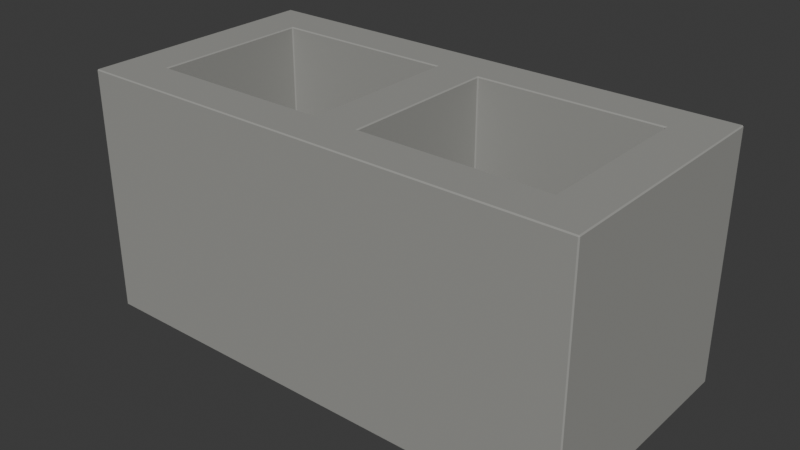 # Source: NEW551_LOD2.blend  (saved by Blender 4.3.34; exported with 4.5.12 LTS)
import bpy
from mathutils import Matrix  # noqa: F401  (used for matrix-valued properties, if any)

bpy.ops.wm.read_factory_settings(use_empty=True)
scene = bpy.context.scene
scene.name = 'Scene'

# ---- collections
col_collection = bpy.data.collections.new('Collection'); scene.collection.children.link(col_collection)

# ---- materials (node trees are filled in below, after node groups)
mat_stylized_scalar_concrete_gray_002 = bpy.data.materials.new('Stylized_scalar_concrete_gray.002')
mat_stylized_scalar_concrete_gray_002.diffuse_color = (0.32, 0.32, 0.3, 1.0)

# ---- material node trees
mat_stylized_scalar_concrete_gray_002.use_nodes = True; mat_stylized_scalar_concrete_gray_002.node_tree.nodes.clear()
_N = mat_stylized_scalar_concrete_gray_002.node_tree.nodes; _L = mat_stylized_scalar_concrete_gray_002.node_tree.links
n0 = _N.new('ShaderNodeBsdfPrincipled'); n0.name = 'Principled BSDF'; n0.location = (10, 300)
n0.inputs[0].default_value = (0.32, 0.32, 0.3, 1.0)
n0.inputs[2].default_value = 0.9
n1 = _N.new('ShaderNodeOutputMaterial'); n1.name = 'Material Output'; n1.location = (300, 300)
_L.new(n0.outputs[0], n1.inputs[0])
n1.is_active_output = True

# ---- world
world_world = bpy.data.worlds.new('World'); scene.world = world_world
world_world.use_nodes = True; world_world.node_tree.nodes.clear()
_N = world_world.node_tree.nodes; _L = world_world.node_tree.links
n0 = _N.new('ShaderNodeOutputWorld'); n0.name = 'World Output'; n0.location = (300, 300)
n1 = _N.new('ShaderNodeBackground'); n1.name = 'Background'; n1.location = (10, 300)
n1.inputs[0].default_value = (0.05088, 0.05088, 0.05088, 1.0)
_L.new(n1.outputs[0], n0.inputs[0])
n0.is_active_output = True
world_world.color = (0.05088, 0.05088, 0.05088)
world_world.sun_shadow_jitter_overblur = 0.0

# ---- meshes
me_new551_lod2_mesh = bpy.data.meshes.new('NEW551_LOD2_mesh')
me_new551_lod2_mesh.from_pydata([(-0.1984, -0.09604, 0.0008), (-0.1976, -0.09604, 0.0), (-0.1976, -0.09684, 0.0008), (-0.1624, -0.09604, 0.0), (-0.1624, -0.09684, 0.0008), (-0.1624, -0.06204, 0.0008), (-0.1616, -0.06284, 0.0008), (-0.1632, -0.06364, 0.0), (-0.1984, -0.06284, 0.0008), (-0.1976, -0.06284, 0.0), (-0.1984, -0.09604, 0.1929), (-0.1976, -0.09684, 0.1929), (-0.1976, -0.09604, 0.1937), (-0.1624, -0.09684, 0.1929), (-0.1624, -0.09604, 0.1937), (-0.1624, -0.06204, 0.1929), (-0.1632, -0.06364, 0.1937), (-0.1616, -0.06284, 0.1929), (-0.1976, -0.06284, 0.1937), (-0.1984, -0.06284, 0.1929), (-0.1624, 0.06204, 0.0008), (-0.1632, 0.06364, 0.0), (-0.1616, 0.06284, 0.0008), (-0.1984, 0.06284, 0.0008), (-0.1976, 0.06284, 0.0), (-0.1624, 0.06204, 0.1929), (-0.1616, 0.06284, 0.1929), (-0.1632, 0.06364, 0.1937), (-0.1976, 0.06284, 0.1937), (-0.1984, 0.06284, 0.1929), (-0.1624, 0.09684, 0.0008), (-0.1624, 0.09604, 0.0), (-0.1984, 0.09604, 0.0008), (-0.1976, 0.09684, 0.0008), (-0.1976, 0.09604, 0.0), (-0.1624, 0.09604, 0.1937), (-0.1624, 0.09684, 0.1929), (-0.1984, 0.09604, 0.1929), (-0.1976, 0.09604, 0.1937), (-0.1976, 0.09684, 0.1929), (-0.018, -0.09604, 0.0), (-0.018, -0.09684, 0.0008), (-0.0188, -0.06284, 0.0008), (-0.018, -0.06204, 0.0008), (-0.0172, -0.06364, 0.0), (-0.018, -0.09684, 0.1929), (-0.018, -0.09604, 0.1937), (-0.0188, -0.06284, 0.1929), (-0.0172, -0.06364, 0.1937), (-0.018, -0.06204, 0.1929), (-0.0188, 0.06284, 0.0008), (-0.0172, 0.06364, 0.0), (-0.018, 0.06204, 0.0008), (-0.018, 0.09684, 0.0008), (-0.018, 0.09604, 0.0), (-0.0188, 0.06284, 0.1929), (-0.018, 0.06204, 0.1929), (-0.0172, 0.06364, 0.1937), (-0.018, 0.09604, 0.1937), (-0.018, 0.09684, 0.1929), (0.018, -0.09604, 0.0), (0.018, -0.09684, 0.0008), (0.018, -0.06204, 0.0008), (0.0188, -0.06284, 0.0008), (0.0172, -0.06364, 0.0), (0.018, -0.09684, 0.1929), (0.018, -0.09604, 0.1937), (0.018, -0.06204, 0.1929), (0.0172, -0.06364, 0.1937), (0.0188, -0.06284, 0.1929), (0.018, 0.06204, 0.0008), (0.0172, 0.06364, 0.0), (0.0188, 0.06284, 0.0008), (0.018, 0.06204, 0.1929), (0.0188, 0.06284, 0.1929), (0.0172, 0.06364, 0.1937), (0.018, 0.09684, 0.0008), (0.018, 0.09604, 0.0), (0.018, 0.09604, 0.1937), (0.018, 0.09684, 0.1929), (0.1624, -0.09604, 0.0), (0.1624, -0.09684, 0.0008), (0.1616, -0.06284, 0.0008), (0.1624, -0.06204, 0.0008), (0.1632, -0.06364, 0.0), (0.1624, -0.09684, 0.1929), (0.1624, -0.09604, 0.1937), (0.1616, -0.06284, 0.1929), (0.1632, -0.06364, 0.1937), (0.1624, -0.06204, 0.1929), (0.1616, 0.06284, 0.0008), (0.1632, 0.06364, 0.0), (0.1624, 0.06204, 0.0008), (0.1624, 0.09684, 0.0008), (0.1624, 0.09604, 0.0), (0.1616, 0.06284, 0.1929), (0.1624, 0.06204, 0.1929), (0.1632, 0.06364, 0.1937), (0.1624, 0.09604, 0.1937), (0.1624, 0.09684, 0.1929), (0.1976, -0.09684, 0.0008), (0.1976, -0.09604, 0.0), (0.1984, -0.09604, 0.0008), (0.1976, -0.06284, 0.0), (0.1984, -0.06284, 0.0008), (0.1976, -0.09684, 0.1929), (0.1984, -0.09604, 0.1929), (0.1976, -0.09604, 0.1937), (0.1984, -0.06284, 0.1929), (0.1976, -0.06284, 0.1937), (0.1976, 0.06284, 0.0), (0.1984, 0.06284, 0.0008), (0.1984, 0.06284, 0.1929), (0.1976, 0.06284, 0.1937), (0.1984, 0.09604, 0.0008), (0.1976, 0.09604, 0.0), (0.1976, 0.09684, 0.0008), (0.1984, 0.09604, 0.1929), (0.1976, 0.09684, 0.1929), (0.1976, 0.09604, 0.1937)], [], [(4, 11, 2), (46, 16, 14), (1, 7, 3), (7, 40, 3), (20, 15, 5), (34, 21, 24), (12, 16, 18), (17, 42, 6), (31, 51, 21), (57, 35, 27), (27, 38, 28), (36, 53, 30), (41, 13, 4), (18, 27, 28), (24, 7, 9), (19, 23, 8), (50, 26, 22), (39, 30, 33), (29, 32, 23), (40, 64, 60), (61, 45, 41), (68, 57, 48), (49, 52, 43), (66, 48, 46), (54, 71, 51), (51, 64, 44), (69, 82, 63), (59, 76, 53), (64, 80, 60), (75, 58, 57), (81, 65, 61), (90, 74, 72), (70, 67, 62), (86, 68, 66), (97, 78, 75), (79, 93, 76), (77, 91, 71), (84, 101, 80), (100, 85, 81), (109, 97, 88), (111, 108, 104), (89, 92, 83), (107, 88, 86), (91, 115, 110), (91, 103, 84), (114, 112, 111), (99, 116, 93), (104, 106, 102), (4, 13, 11), (97, 119, 98), (0, 1, 2), (5, 6, 7), (10, 11, 12), (15, 16, 17), (20, 21, 22), (25, 26, 27), (32, 33, 34), (37, 38, 39), (42, 43, 44), (47, 48, 49), (50, 51, 52), (55, 56, 57), (62, 63, 64), (67, 68, 69), (70, 71, 72), (73, 74, 75), (82, 83, 84), (87, 88, 89), (90, 91, 92), (95, 96, 97), (100, 101, 102), (105, 106, 107), (114, 115, 116), (117, 118, 119), (8, 1, 0), (3, 2, 1), (18, 10, 12), (13, 12, 11), (11, 0, 2), (23, 9, 8), (21, 5, 7), (28, 19, 18), (25, 16, 15), (15, 6, 5), (26, 20, 22), (32, 24, 23), (34, 30, 31), (38, 29, 28), (39, 35, 36), (37, 33, 32), (40, 4, 3), (42, 7, 6), (45, 14, 13), (48, 17, 16), (47, 43, 42), (51, 22, 21), (53, 31, 30), (55, 27, 26), (58, 36, 35), (56, 50, 52), (60, 41, 40), (65, 46, 45), (52, 44, 43), (71, 62, 64), (57, 49, 48), (73, 68, 67), (67, 63, 62), (74, 70, 72), (76, 54, 53), (78, 59, 58), (80, 61, 60), (82, 64, 63), (85, 66, 65), (88, 69, 68), (87, 83, 82), (91, 72, 71), (93, 77, 76), (95, 75, 74), (98, 79, 78), (96, 90, 92), (101, 81, 80), (103, 102, 101), (105, 86, 85), (108, 107, 106), (106, 100, 102), (92, 84, 83), (110, 104, 103), (88, 96, 89), (112, 109, 108), (115, 111, 110), (116, 94, 93), (117, 113, 112), (119, 99, 98), (118, 114, 116), (10, 8, 0), (46, 48, 16), (1, 9, 7), (7, 44, 40), (20, 25, 15), (34, 31, 21), (12, 14, 16), (17, 47, 42), (31, 54, 51), (57, 58, 35), (27, 35, 38), (36, 59, 53), (41, 45, 13), (18, 16, 27), (24, 21, 7), (19, 29, 23), (50, 55, 26), (39, 36, 30), (29, 37, 32), (40, 44, 64), (61, 65, 45), (68, 75, 57), (49, 56, 52), (66, 68, 48), (54, 77, 71), (51, 71, 64), (69, 87, 82), (59, 79, 76), (64, 84, 80), (75, 78, 58), (81, 85, 65), (90, 95, 74), (70, 73, 67), (86, 88, 68), (97, 98, 78), (79, 99, 93), (77, 94, 91), (84, 103, 101), (100, 105, 85), (109, 113, 97), (111, 112, 108), (89, 96, 92), (107, 109, 88), (91, 94, 115), (91, 110, 103), (114, 117, 112), (99, 118, 116), (104, 108, 106), (97, 113, 119), (8, 9, 1), (3, 4, 2), (18, 19, 10), (13, 14, 12), (11, 10, 0), (23, 24, 9), (21, 20, 5), (28, 29, 19), (25, 27, 16), (15, 17, 6), (26, 25, 20), (32, 34, 24), (34, 33, 30), (38, 37, 29), (39, 38, 35), (37, 39, 33), (40, 41, 4), (42, 44, 7), (45, 46, 14), (48, 47, 17), (47, 49, 43), (51, 50, 22), (53, 54, 31), (55, 57, 27), (58, 59, 36), (56, 55, 50), (60, 61, 41), (65, 66, 46), (52, 51, 44), (71, 70, 62), (57, 56, 49), (73, 75, 68), (67, 69, 63), (74, 73, 70), (76, 77, 54), (78, 79, 59), (80, 81, 61), (82, 84, 64), (85, 86, 66), (88, 87, 69), (87, 89, 83), (91, 90, 72), (93, 94, 77), (95, 97, 75), (98, 99, 79), (96, 95, 90), (101, 100, 81), (103, 104, 102), (105, 107, 86), (108, 109, 107), (106, 105, 100), (92, 91, 84), (110, 111, 104), (88, 97, 96), (112, 113, 109), (115, 114, 111), (116, 115, 94), (117, 119, 113), (119, 118, 99), (118, 117, 114), (10, 19, 8)])
_uv = me_new551_lod2_mesh.uv_layers.new(name='IsolatedTriangleAtlas')
_uv.uv.foreach_set('vector', [0.005, 0.005, 0.0575, 0.005, 0.005, 0.0575, 0.0675, 0.005, 0.12, 0.005, 0.0675, 0.0575, 0.13, 0.005, 0.1825, 0.005, 0.13, 0.0575, 0.1925, 0.005, 0.245, 0.005, 0.1925, 0.0575, 0.255, 0.005, 0.3075, 0.005, 0.255, 0.0575, 0.3175, 0.005, 0.37, 0.005, 0.3175, 0.0575, 0.38, 0.005, 0.4325, 0.005, 0.38, 0.0575, 0.4425, 0.005, 0.495, 0.005, 0.4425, 0.0575, 0.505, 0.005, 0.5575, 0.005, 0.505, 0.0575, 0.5675, 0.005, 0.62, 0.005, 0.5675, 0.0575, 0.63, 0.005, 0.6825, 0.005, 0.63, 0.0575, 0.6925, 0.005, 0.745, 0.005, 0.6925, 0.0575, 0.755, 0.005, 0.8075, 0.005, 0.755, 0.0575, 0.8175, 0.005, 0.87, 0.005, 0.8175, 0.0575, 0.88, 0.005, 0.9325, 0.005, 0.88, 0.0575, 0.9425, 0.005, 0.995, 0.005, 0.9425, 0.0575, 0.005, 0.0675, 0.0575, 0.0675, 0.005, 0.12, 0.0675, 0.0675, 0.12, 0.0675, 0.0675, 0.12, 0.13, 0.0675, 0.1825, 0.0675, 0.13, 0.12, 0.1925, 0.0675, 0.245, 0.0675, 0.1925, 0.12, 0.255, 0.0675, 0.3075, 0.0675, 0.255, 0.12, 0.3175, 0.0675, 0.37, 0.0675, 0.3175, 0.12, 0.38, 0.0675, 0.4325, 0.0675, 0.38, 0.12, 0.4425, 0.0675, 0.495, 0.0675, 0.4425, 0.12, 0.505, 0.0675, 0.5575, 0.0675, 0.505, 0.12, 0.5675, 0.0675, 0.62, 0.0675, 0.5675, 0.12, 0.63, 0.0675, 0.6825, 0.0675, 0.63, 0.12, 0.6925, 0.0675, 0.745, 0.0675, 0.6925, 0.12, 0.755, 0.0675, 0.8075, 0.0675, 0.755, 0.12, 0.8175, 0.0675, 0.87, 0.0675, 0.8175, 0.12, 0.88, 0.0675, 0.9325, 0.0675, 0.88, 0.12, 0.9425, 0.0675, 0.995, 0.0675, 0.9425, 0.12, 0.005, 0.13, 0.0575, 0.13, 0.005, 0.1825, 0.0675, 0.13, 0.12, 0.13, 0.0675, 0.1825, 0.13, 0.13, 0.1825, 0.13, 0.13, 0.1825, 0.1925, 0.13, 0.245, 0.13, 0.1925, 0.1825, 0.255, 0.13, 0.3075, 0.13, 0.255, 0.1825, 0.3175, 0.13, 0.37, 0.13, 0.3175, 0.1825, 0.38, 0.13, 0.4325, 0.13, 0.38, 0.1825, 0.4425, 0.13, 0.495, 0.13, 0.4425, 0.1825, 0.505, 0.13, 0.5575, 0.13, 0.505, 0.1825, 0.5675, 0.13, 0.62, 0.13, 0.5675, 0.1825, 0.63, 0.13, 0.6825, 0.13, 0.63, 0.1825, 0.6925, 0.13, 0.745, 0.13, 0.6925, 0.1825, 0.755, 0.13, 0.8075, 0.13, 0.755, 0.1825, 0.8175, 0.13, 0.87, 0.13, 0.8175, 0.1825, 0.88, 0.13, 0.9325, 0.13, 0.88, 0.1825, 0.9425, 0.13, 0.995, 0.13, 0.9425, 0.1825, 0.005, 0.1925, 0.0575, 0.1925, 0.005, 0.245, 0.0675, 0.1925, 0.12, 0.1925, 0.0675, 0.245, 0.13, 0.1925, 0.1825, 0.1925, 0.13, 0.245, 0.1925, 0.1925, 0.245, 0.1925, 0.1925, 0.245, 0.255, 0.1925, 0.3075, 0.1925, 0.255, 0.245, 0.3175, 0.1925, 0.37, 0.1925, 0.3175, 0.245, 0.38, 0.1925, 0.4325, 0.1925, 0.38, 0.245, 0.4425, 0.1925, 0.495, 0.1925, 0.4425, 0.245, 0.505, 0.1925, 0.5575, 0.1925, 0.505, 0.245, 0.5675, 0.1925, 0.62, 0.1925, 0.5675, 0.245, 0.63, 0.1925, 0.6825, 0.1925, 0.63, 0.245, 0.6925, 0.1925, 0.745, 0.1925, 0.6925, 0.245, 0.755, 0.1925, 0.8075, 0.1925, 0.755, 0.245, 0.8175, 0.1925, 0.87, 0.1925, 0.8175, 0.245, 0.88, 0.1925, 0.9325, 0.1925, 0.88, 0.245, 0.9425, 0.1925, 0.995, 0.1925, 0.9425, 0.245, 0.005, 0.255, 0.0575, 0.255, 0.005, 0.3075, 0.0675, 0.255, 0.12, 0.255, 0.0675, 0.3075, 0.13, 0.255, 0.1825, 0.255, 0.13, 0.3075, 0.1925, 0.255, 0.245, 0.255, 0.1925, 0.3075, 0.255, 0.255, 0.3075, 0.255, 0.255, 0.3075, 0.3175, 0.255, 0.37, 0.255, 0.3175, 0.3075, 0.38, 0.255, 0.4325, 0.255, 0.38, 0.3075, 0.4425, 0.255, 0.495, 0.255, 0.4425, 0.3075, 0.505, 0.255, 0.5575, 0.255, 0.505, 0.3075, 0.5675, 0.255, 0.62, 0.255, 0.5675, 0.3075, 0.63, 0.255, 0.6825, 0.255, 0.63, 0.3075, 0.6925, 0.255, 0.745, 0.255, 0.6925, 0.3075, 0.755, 0.255, 0.8075, 0.255, 0.755, 0.3075, 0.8175, 0.255, 0.87, 0.255, 0.8175, 0.3075, 0.88, 0.255, 0.9325, 0.255, 0.88, 0.3075, 0.9425, 0.255, 0.995, 0.255, 0.9425, 0.3075, 0.005, 0.3175, 0.0575, 0.3175, 0.005, 0.37, 0.0675, 0.3175, 0.12, 0.3175, 0.0675, 0.37, 0.13, 0.3175, 0.1825, 0.3175, 0.13, 0.37, 0.1925, 0.3175, 0.245, 0.3175, 0.1925, 0.37, 0.255, 0.3175, 0.3075, 0.3175, 0.255, 0.37, 0.3175, 0.3175, 0.37, 0.3175, 0.3175, 0.37, 0.38, 0.3175, 0.4325, 0.3175, 0.38, 0.37, 0.4425, 0.3175, 0.495, 0.3175, 0.4425, 0.37, 0.505, 0.3175, 0.5575, 0.3175, 0.505, 0.37, 0.5675, 0.3175, 0.62, 0.3175, 0.5675, 0.37, 0.63, 0.3175, 0.6825, 0.3175, 0.63, 0.37, 0.6925, 0.3175, 0.745, 0.3175, 0.6925, 0.37, 0.755, 0.3175, 0.8075, 0.3175, 0.755, 0.37, 0.8175, 0.3175, 0.87, 0.3175, 0.8175, 0.37, 0.88, 0.3175, 0.9325, 0.3175, 0.88, 0.37, 0.9425, 0.3175, 0.995, 0.3175, 0.9425, 0.37, 0.005, 0.38, 0.0575, 0.38, 0.005, 0.4325, 0.0675, 0.38, 0.12, 0.38, 0.0675, 0.4325, 0.13, 0.38, 0.1825, 0.38, 0.13, 0.4325, 0.1925, 0.38, 0.245, 0.38, 0.1925, 0.4325, 0.255, 0.38, 0.3075, 0.38, 0.255, 0.4325, 0.3175, 0.38, 0.37, 0.38, 0.3175, 0.4325, 0.38, 0.38, 0.4325, 0.38, 0.38, 0.4325, 0.4425, 0.38, 0.495, 0.38, 0.4425, 0.4325, 0.505, 0.38, 0.5575, 0.38, 0.505, 0.4325, 0.5675, 0.38, 0.62, 0.38, 0.5675, 0.4325, 0.63, 0.38, 0.6825, 0.38, 0.63, 0.4325, 0.6925, 0.38, 0.745, 0.38, 0.6925, 0.4325, 0.755, 0.38, 0.8075, 0.38, 0.755, 0.4325, 0.8175, 0.38, 0.87, 0.38, 0.8175, 0.4325, 0.88, 0.38, 0.9325, 0.38, 0.88, 0.4325, 0.9425, 0.38, 0.995, 0.38, 0.9425, 0.4325, 0.005, 0.4425, 0.0575, 0.4425, 0.005, 0.495, 0.0675, 0.4425, 0.12, 0.4425, 0.0675, 0.495, 0.13, 0.4425, 0.1825, 0.4425, 0.13, 0.495, 0.1925, 0.4425, 0.245, 0.4425, 0.1925, 0.495, 0.255, 0.4425, 0.3075, 0.4425, 0.255, 0.495, 0.3175, 0.4425, 0.37, 0.4425, 0.3175, 0.495, 0.38, 0.4425, 0.4325, 0.4425, 0.38, 0.495, 0.4425, 0.4425, 0.495, 0.4425, 0.4425, 0.495, 0.505, 0.4425, 0.5575, 0.4425, 0.505, 0.495, 0.5675, 0.4425, 0.62, 0.4425, 0.5675, 0.495, 0.63, 0.4425, 0.6825, 0.4425, 0.63, 0.495, 0.6925, 0.4425, 0.745, 0.4425, 0.6925, 0.495, 0.755, 0.4425, 0.8075, 0.4425, 0.755, 0.495, 0.8175, 0.4425, 0.87, 0.4425, 0.8175, 0.495, 0.88, 0.4425, 0.9325, 0.4425, 0.88, 0.495, 0.9425, 0.4425, 0.995, 0.4425, 0.9425, 0.495, 0.005, 0.505, 0.0575, 0.505, 0.005, 0.5575, 0.0675, 0.505, 0.12, 0.505, 0.0675, 0.5575, 0.13, 0.505, 0.1825, 0.505, 0.13, 0.5575, 0.1925, 0.505, 0.245, 0.505, 0.1925, 0.5575, 0.255, 0.505, 0.3075, 0.505, 0.255, 0.5575, 0.3175, 0.505, 0.37, 0.505, 0.3175, 0.5575, 0.38, 0.505, 0.4325, 0.505, 0.38, 0.5575, 0.4425, 0.505, 0.495, 0.505, 0.4425, 0.5575, 0.505, 0.505, 0.5575, 0.505, 0.505, 0.5575, 0.5675, 0.505, 0.62, 0.505, 0.5675, 0.5575, 0.63, 0.505, 0.6825, 0.505, 0.63, 0.5575, 0.6925, 0.505, 0.745, 0.505, 0.6925, 0.5575, 0.755, 0.505, 0.8075, 0.505, 0.755, 0.5575, 0.8175, 0.505, 0.87, 0.505, 0.8175, 0.5575, 0.88, 0.505, 0.9325, 0.505, 0.88, 0.5575, 0.9425, 0.505, 0.995, 0.505, 0.9425, 0.5575, 0.005, 0.5675, 0.0575, 0.5675, 0.005, 0.62, 0.0675, 0.5675, 0.12, 0.5675, 0.0675, 0.62, 0.13, 0.5675, 0.1825, 0.5675, 0.13, 0.62, 0.1925, 0.5675, 0.245, 0.5675, 0.1925, 0.62, 0.255, 0.5675, 0.3075, 0.5675, 0.255, 0.62, 0.3175, 0.5675, 0.37, 0.5675, 0.3175, 0.62, 0.38, 0.5675, 0.4325, 0.5675, 0.38, 0.62, 0.4425, 0.5675, 0.495, 0.5675, 0.4425, 0.62, 0.505, 0.5675, 0.5575, 0.5675, 0.505, 0.62, 0.5675, 0.5675, 0.62, 0.5675, 0.5675, 0.62, 0.63, 0.5675, 0.6825, 0.5675, 0.63, 0.62, 0.6925, 0.5675, 0.745, 0.5675, 0.6925, 0.62, 0.755, 0.5675, 0.8075, 0.5675, 0.755, 0.62, 0.8175, 0.5675, 0.87, 0.5675, 0.8175, 0.62, 0.88, 0.5675, 0.9325, 0.5675, 0.88, 0.62, 0.9425, 0.5675, 0.995, 0.5675, 0.9425, 0.62, 0.005, 0.63, 0.0575, 0.63, 0.005, 0.6825, 0.0675, 0.63, 0.12, 0.63, 0.0675, 0.6825, 0.13, 0.63, 0.1825, 0.63, 0.13, 0.6825, 0.1925, 0.63, 0.245, 0.63, 0.1925, 0.6825, 0.255, 0.63, 0.3075, 0.63, 0.255, 0.6825, 0.3175, 0.63, 0.37, 0.63, 0.3175, 0.6825, 0.38, 0.63, 0.4325, 0.63, 0.38, 0.6825, 0.4425, 0.63, 0.495, 0.63, 0.4425, 0.6825, 0.505, 0.63, 0.5575, 0.63, 0.505, 0.6825, 0.5675, 0.63, 0.62, 0.63, 0.5675, 0.6825, 0.63, 0.63, 0.6825, 0.63, 0.63, 0.6825, 0.6925, 0.63, 0.745, 0.63, 0.6925, 0.6825, 0.755, 0.63, 0.8075, 0.63, 0.755, 0.6825, 0.8175, 0.63, 0.87, 0.63, 0.8175, 0.6825, 0.88, 0.63, 0.9325, 0.63, 0.88, 0.6825, 0.9425, 0.63, 0.995, 0.63, 0.9425, 0.6825, 0.005, 0.6925, 0.0575, 0.6925, 0.005, 0.745, 0.0675, 0.6925, 0.12, 0.6925, 0.0675, 0.745, 0.13, 0.6925, 0.1825, 0.6925, 0.13, 0.745, 0.1925, 0.6925, 0.245, 0.6925, 0.1925, 0.745, 0.255, 0.6925, 0.3075, 0.6925, 0.255, 0.745, 0.3175, 0.6925, 0.37, 0.6925, 0.3175, 0.745, 0.38, 0.6925, 0.4325, 0.6925, 0.38, 0.745, 0.4425, 0.6925, 0.495, 0.6925, 0.4425, 0.745, 0.505, 0.6925, 0.5575, 0.6925, 0.505, 0.745, 0.5675, 0.6925, 0.62, 0.6925, 0.5675, 0.745, 0.63, 0.6925, 0.6825, 0.6925, 0.63, 0.745, 0.6925, 0.6925, 0.745, 0.6925, 0.6925, 0.745, 0.755, 0.6925, 0.8075, 0.6925, 0.755, 0.745, 0.8175, 0.6925, 0.87, 0.6925, 0.8175, 0.745, 0.88, 0.6925, 0.9325, 0.6925, 0.88, 0.745, 0.9425, 0.6925, 0.995, 0.6925, 0.9425, 0.745, 0.005, 0.755, 0.0575, 0.755, 0.005, 0.8075, 0.0675, 0.755, 0.12, 0.755, 0.0675, 0.8075, 0.13, 0.755, 0.1825, 0.755, 0.13, 0.8075, 0.1925, 0.755, 0.245, 0.755, 0.1925, 0.8075, 0.255, 0.755, 0.3075, 0.755, 0.255, 0.8075, 0.3175, 0.755, 0.37, 0.755, 0.3175, 0.8075, 0.38, 0.755, 0.4325, 0.755, 0.38, 0.8075, 0.4425, 0.755, 0.495, 0.755, 0.4425, 0.8075, 0.505, 0.755, 0.5575, 0.755, 0.505, 0.8075, 0.5675, 0.755, 0.62, 0.755, 0.5675, 0.8075, 0.63, 0.755, 0.6825, 0.755, 0.63, 0.8075, 0.6925, 0.755, 0.745, 0.755, 0.6925, 0.8075, 0.755, 0.755, 0.8075, 0.755, 0.755, 0.8075, 0.8175, 0.755, 0.87, 0.755, 0.8175, 0.8075, 0.88, 0.755, 0.9325, 0.755, 0.88, 0.8075, 0.9425, 0.755, 0.995, 0.755, 0.9425, 0.8075, 0.005, 0.8175, 0.0575, 0.8175, 0.005, 0.87, 0.0675, 0.8175, 0.12, 0.8175, 0.0675, 0.87, 0.13, 0.8175, 0.1825, 0.8175, 0.13, 0.87, 0.1925, 0.8175, 0.245, 0.8175, 0.1925, 0.87, 0.255, 0.8175, 0.3075, 0.8175, 0.255, 0.87, 0.3175, 0.8175, 0.37, 0.8175, 0.3175, 0.87, 0.38, 0.8175, 0.4325, 0.8175, 0.38, 0.87, 0.4425, 0.8175, 0.495, 0.8175, 0.4425, 0.87, 0.505, 0.8175, 0.5575, 0.8175, 0.505, 0.87, 0.5675, 0.8175, 0.62, 0.8175, 0.5675, 0.87, 0.63, 0.8175, 0.6825, 0.8175, 0.63, 0.87, 0.6925, 0.8175, 0.745, 0.8175, 0.6925, 0.87, 0.755, 0.8175, 0.8075, 0.8175, 0.755, 0.87, 0.8175, 0.8175, 0.87, 0.8175, 0.8175, 0.87, 0.88, 0.8175, 0.9325, 0.8175, 0.88, 0.87, 0.9425, 0.8175, 0.995, 0.8175, 0.9425, 0.87, 0.005, 0.88, 0.0575, 0.88, 0.005, 0.9325, 0.0675, 0.88, 0.12, 0.88, 0.0675, 0.9325, 0.13, 0.88, 0.1825, 0.88, 0.13, 0.9325, 0.1925, 0.88, 0.245, 0.88, 0.1925, 0.9325, 0.255, 0.88, 0.3075, 0.88, 0.255, 0.9325, 0.3175, 0.88, 0.37, 0.88, 0.3175, 0.9325, 0.38, 0.88, 0.4325, 0.88, 0.38, 0.9325, 0.4425, 0.88, 0.495, 0.88, 0.4425, 0.9325, 0.505, 0.88, 0.5575, 0.88, 0.505, 0.9325, 0.5675, 0.88, 0.62, 0.88, 0.5675, 0.9325, 0.63, 0.88, 0.6825, 0.88, 0.63, 0.9325, 0.6925, 0.88, 0.745, 0.88, 0.6925, 0.9325, 0.755, 0.88, 0.8075, 0.88, 0.755, 0.9325, 0.8175, 0.88, 0.87, 0.88, 0.8175, 0.9325, 0.88, 0.88, 0.9325, 0.88, 0.88, 0.9325, 0.9425, 0.88, 0.995, 0.88, 0.9425, 0.9325, 0.005, 0.9425, 0.0575, 0.9425, 0.005, 0.995, 0.0675, 0.9425, 0.12, 0.9425, 0.0675, 0.995, 0.13, 0.9425, 0.1825, 0.9425, 0.13, 0.995, 0.1925, 0.9425, 0.245, 0.9425, 0.1925, 0.995])
me_new551_lod2_mesh.materials.append(mat_stylized_scalar_concrete_gray_002)
me_new551_lod2_mesh.update()

# ---- objects
ob_hollow_masonry_block = bpy.data.objects.new('Hollow_Masonry_Block', me_new551_lod2_mesh)

# ---- transforms, parenting, visibility, modifiers, constraints
ob_hollow_masonry_block.location = (0.0, 0.0, 0.0)

# ---- collection membership
col_collection.objects.link(ob_hollow_masonry_block)

# ---- scene / render settings (as saved in the file)
scene.frame_start = 1; scene.frame_end = 250; scene.frame_set(1)
scene.render.engine = 'BLENDER_EEVEE_NEXT'
bpy.context.view_layer.update()

# ---- added for rendering (the .blend has no active camera and no usable light): camera, sun
cam_auto = bpy.data.cameras.new('AutoCamera')
cam_auto.lens = 50.0
cam_auto.sensor_width = 36.0
cam_auto.clip_end = 1000.0
ob_auto_camera = bpy.data.objects.new('AutoCamera', cam_auto)
scene.collection.objects.link(ob_auto_camera)
ob_auto_camera.location = (0.446156, -0.535387, 0.453762)
ob_auto_camera.rotation_euler = (1.09748, -7.21219e-08, 0.694738)
scene.camera = ob_auto_camera
light_auto_sun = bpy.data.lights.new('AutoSun', 'SUN')
light_auto_sun.energy = 3.0
light_auto_sun.angle = 0.0523599
ob_auto_sun = bpy.data.objects.new('AutoSun', light_auto_sun)
scene.collection.objects.link(ob_auto_sun)
ob_auto_sun.rotation_euler = (0.872665, 0.174533, 0.523599)
bpy.context.view_layer.update()
